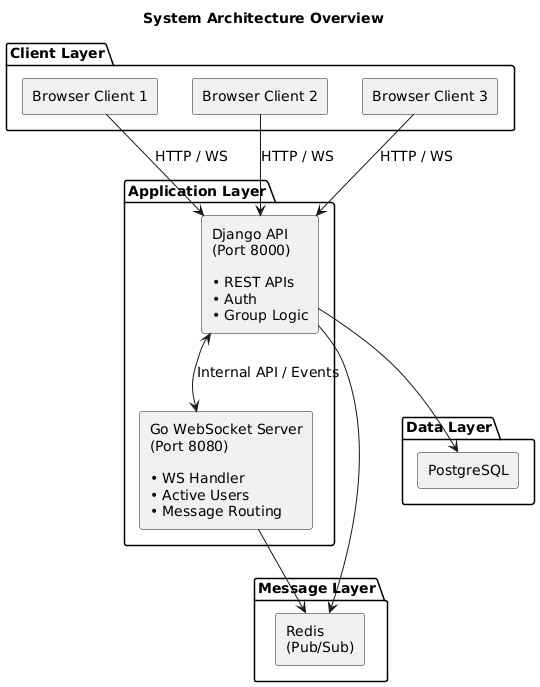

The diagram above was rendered by PlantUML. Its source (embedded in the PNG):
@startuml
skinparam componentStyle rectangle
skinparam shadowing false
skinparam defaultFontSize 14

title System Architecture Overview

package "Client Layer" {
    [Browser Client 1]
    [Browser Client 2]
    [Browser Client 3]
}

package "Application Layer" {
    [Django API\n(Port 8000)\n\n• REST APIs\n• Auth\n• Group Logic] as Django
    [Go WebSocket Server\n(Port 8080)\n\n• WS Handler\n• Active Users\n• Message Routing] as GoWS
}

package "Message Layer" {
    [Redis\n(Pub/Sub)]
}

package "Data Layer" {
    [PostgreSQL]
}

' Client → Application
[Browser Client 1] --> Django : HTTP / WS
[Browser Client 2] --> Django : HTTP / WS
[Browser Client 3] --> Django : HTTP / WS

' Internal communication
Django <--> GoWS : Internal API / Events

' Messaging
Django --> [Redis\n(Pub/Sub)]
GoWS --> [Redis\n(Pub/Sub)]

' Data
Django --> PostgreSQL
@enduml